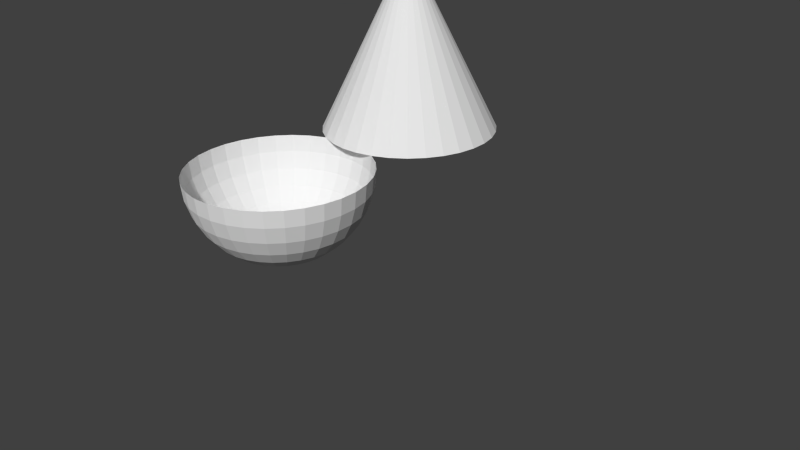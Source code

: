 # Source: DropDraft.blend  (saved by Blender 2.74.0; exported with 4.5.12 LTS)
import bpy
from mathutils import Matrix  # noqa: F401  (used for matrix-valued properties, if any)

bpy.ops.wm.read_factory_settings(use_empty=True)
scene = bpy.context.scene
scene.name = 'Scene'

# ---- collections
col_collection_1 = bpy.data.collections.new('Collection 1'); scene.collection.children.link(col_collection_1)

# ---- world
world_world = bpy.data.worlds.new('World'); scene.world = world_world
world_world.color = (0.05088, 0.05088, 0.05088)
world_world.use_sun_shadow = False
world_world.sun_shadow_jitter_overblur = 0.0
world_world.cycles.sampling_method = 'MANUAL'
world_world.cycles.sample_map_resolution = 256

# ---- cameras
cam_camera = bpy.data.cameras.new('Camera')
cam_camera.clip_end = 100.0
cam_camera.lens = 35.0
cam_camera.sensor_width = 32.0
cam_camera.sensor_height = 18.0
cam_camera.ortho_scale = 7.314
cam_camera.dof.focus_distance = 0.0
cam_camera.dof.aperture_fstop = 128.0

# ---- meshes
me_sphere_003 = bpy.data.meshes.new('Sphere.003')
me_sphere_003.from_pydata([(0.4123, -1.849, -4.068), (0.4692, -1.849, -4.256), (0.5616, -1.849, -4.429), (0.686, -1.849, -4.58), (0.8375, -1.849, -4.705), (1.01, -1.849, -4.797), (1.198, -1.849, -4.854), (0.4311, -1.658, -4.068), (0.487, -1.669, -4.256), (0.5776, -1.687, -4.429), (0.6996, -1.711, -4.58), (0.8482, -1.741, -4.705), (1.018, -1.775, -4.797), (1.202, -1.811, -4.854), (0.487, -1.474, -4.068), (0.5395, -1.496, -4.256), (0.6249, -1.531, -4.429), (0.7398, -1.579, -4.58), (0.8798, -1.637, -4.705), (1.04, -1.703, -4.797), (1.213, -1.775, -4.854), (0.5776, -1.305, -4.068), (0.6249, -1.336, -4.256), (0.7017, -1.387, -4.429), (0.8051, -1.457, -4.58), (0.9311, -1.541, -4.705), (1.075, -1.637, -4.797), (1.231, -1.741, -4.854), (0.6996, -1.156, -4.068), (0.7398, -1.196, -4.256), (0.8051, -1.261, -4.429), (0.8931, -1.349, -4.58), (1.0, -1.457, -4.705), (1.122, -1.579, -4.797), (1.255, -1.711, -4.854), (0.8482, -1.034, -4.068), (0.8798, -1.081, -4.256), (0.9311, -1.158, -4.429), (1.0, -1.261, -4.58), (1.084, -1.387, -4.705), (1.18, -1.531, -4.797), (1.285, -1.687, -4.854), (1.018, -0.9433, -4.068), (1.04, -0.9959, -4.256), (1.075, -1.081, -4.429), (1.122, -1.196, -4.58), (1.18, -1.336, -4.705), (1.247, -1.496, -4.797), (1.318, -1.669, -4.854), (1.202, -0.8875, -4.068), (1.213, -0.9433, -4.256), (1.231, -1.034, -4.429), (1.255, -1.156, -4.58), (1.285, -1.305, -4.705), (1.318, -1.474, -4.797), (1.355, -1.658, -4.854), (1.393, -0.8686, -4.068), (1.393, -0.9255, -4.256), (1.393, -1.018, -4.429), (1.393, -1.142, -4.58), (1.393, -1.294, -4.705), (1.393, -1.467, -4.797), (1.393, -1.654, -4.854), (1.584, -0.8875, -4.068), (1.573, -0.9433, -4.256), (1.555, -1.034, -4.429), (1.531, -1.156, -4.58), (1.501, -1.305, -4.705), (1.468, -1.474, -4.797), (1.431, -1.658, -4.854), (1.768, -0.9433, -4.068), (1.747, -0.9959, -4.256), (1.711, -1.081, -4.429), (1.664, -1.196, -4.58), (1.606, -1.336, -4.705), (1.54, -1.496, -4.797), (1.468, -1.669, -4.854), (1.938, -1.034, -4.068), (1.906, -1.081, -4.256), (1.855, -1.158, -4.429), (1.786, -1.261, -4.58), (1.702, -1.387, -4.705), (1.606, -1.531, -4.797), (1.501, -1.687, -4.854), (2.087, -1.156, -4.068), (2.046, -1.196, -4.256), (1.981, -1.261, -4.429), (1.893, -1.349, -4.58), (1.786, -1.457, -4.705), (1.664, -1.579, -4.797), (1.531, -1.711, -4.854), (2.209, -1.305, -4.068), (2.161, -1.336, -4.256), (2.084, -1.387, -4.429), (1.981, -1.457, -4.58), (1.855, -1.541, -4.705), (1.711, -1.637, -4.797), (1.555, -1.741, -4.854), (2.299, -1.474, -4.068), (2.247, -1.496, -4.256), (2.161, -1.531, -4.429), (2.046, -1.579, -4.58), (1.906, -1.637, -4.705), (1.747, -1.703, -4.797), (1.573, -1.775, -4.854), (2.355, -1.658, -4.068), (2.299, -1.669, -4.256), (2.209, -1.687, -4.429), (2.087, -1.711, -4.58), (1.938, -1.741, -4.705), (1.768, -1.775, -4.797), (1.584, -1.811, -4.854), (2.374, -1.849, -4.068), (2.317, -1.849, -4.256), (2.225, -1.849, -4.429), (2.1, -1.849, -4.58), (1.949, -1.849, -4.705), (1.776, -1.849, -4.797), (1.588, -1.849, -4.854), (2.355, -2.041, -4.068), (2.299, -2.03, -4.256), (2.209, -2.012, -4.429), (2.087, -1.987, -4.58), (1.938, -1.958, -4.705), (1.768, -1.924, -4.797), (1.584, -1.887, -4.854), (2.299, -2.225, -4.068), (2.247, -2.203, -4.256), (2.161, -2.168, -4.429), (2.046, -2.12, -4.58), (1.906, -2.062, -4.705), (1.747, -1.996, -4.797), (1.573, -1.924, -4.854), (2.209, -2.394, -4.068), (2.161, -2.363, -4.256), (2.084, -2.311, -4.429), (1.981, -2.242, -4.58), (1.855, -2.158, -4.705), (1.711, -2.062, -4.797), (1.555, -1.958, -4.854), (2.087, -2.543, -4.068), (2.046, -2.503, -4.256), (1.981, -2.437, -4.429), (1.893, -2.349, -4.58), (1.786, -2.242, -4.705), (1.664, -2.12, -4.797), (1.531, -1.987, -4.854), (1.938, -2.665, -4.068), (1.906, -2.618, -4.256), (1.855, -2.541, -4.429), (1.786, -2.437, -4.58), (1.702, -2.311, -4.705), (1.606, -2.168, -4.797), (1.501, -2.012, -4.854), (1.393, -1.849, -4.873), (1.768, -2.756, -4.068), (1.747, -2.703, -4.256), (1.711, -2.618, -4.429), (1.664, -2.503, -4.58), (1.606, -2.363, -4.705), (1.54, -2.203, -4.797), (1.468, -2.03, -4.854), (1.584, -2.811, -4.068), (1.573, -2.756, -4.256), (1.555, -2.665, -4.429), (1.531, -2.543, -4.58), (1.501, -2.394, -4.705), (1.468, -2.225, -4.797), (1.431, -2.041, -4.854), (1.393, -2.83, -4.068), (1.393, -2.773, -4.256), (1.393, -2.681, -4.429), (1.393, -2.557, -4.58), (1.393, -2.405, -4.705), (1.393, -2.232, -4.797), (1.393, -2.044, -4.854), (1.202, -2.811, -4.068), (1.213, -2.756, -4.256), (1.231, -2.665, -4.429), (1.255, -2.543, -4.58), (1.285, -2.394, -4.705), (1.318, -2.225, -4.797), (1.355, -2.041, -4.854), (1.018, -2.756, -4.068), (1.04, -2.703, -4.256), (1.075, -2.618, -4.429), (1.122, -2.503, -4.58), (1.18, -2.363, -4.705), (1.247, -2.203, -4.797), (1.318, -2.03, -4.854), (0.8482, -2.665, -4.068), (0.8798, -2.618, -4.256), (0.9311, -2.541, -4.429), (1.0, -2.437, -4.58), (1.084, -2.311, -4.705), (1.18, -2.168, -4.797), (1.285, -2.012, -4.854), (0.6996, -2.543, -4.068), (0.7398, -2.503, -4.256), (0.8051, -2.437, -4.429), (0.8931, -2.349, -4.58), (1.0, -2.242, -4.705), (1.122, -2.12, -4.797), (1.255, -1.987, -4.854), (0.5776, -2.394, -4.068), (0.6249, -2.363, -4.256), (0.7017, -2.311, -4.429), (0.8051, -2.242, -4.58), (0.9311, -2.158, -4.705), (1.075, -2.062, -4.797), (1.231, -1.958, -4.854), (0.487, -2.225, -4.068), (0.5395, -2.203, -4.256), (0.6249, -2.168, -4.429), (0.7398, -2.12, -4.58), (0.8798, -2.062, -4.705), (1.04, -1.996, -4.797), (1.213, -1.924, -4.854), (0.4311, -2.041, -4.068), (0.487, -2.03, -4.256), (0.5776, -2.012, -4.429), (0.6996, -1.987, -4.58), (0.8482, -1.958, -4.705), (1.018, -1.924, -4.797), (1.202, -1.887, -4.854), (0.3938, -1.849, -3.881), (0.413, -1.654, -3.881), (0.4699, -1.467, -3.881), (0.5622, -1.294, -3.881), (0.6865, -1.143, -3.881), (0.8379, -1.019, -3.881), (1.011, -0.9262, -3.881), (1.198, -0.8693, -3.881), (1.393, -0.8501, -3.881), (1.588, -0.8693, -3.881), (1.775, -0.9262, -3.881), (1.948, -1.019, -3.881), (2.1, -1.143, -3.881), (2.224, -1.294, -3.881), (2.316, -1.467, -3.881), (2.373, -1.654, -3.881), (2.392, -1.849, -3.881), (2.373, -2.044, -3.881), (2.316, -2.232, -3.881), (2.224, -2.405, -3.881), (2.1, -2.556, -3.881), (1.948, -2.68, -3.881), (1.775, -2.773, -3.881), (1.588, -2.829, -3.881), (1.393, -2.849, -3.881), (1.198, -2.829, -3.881), (1.011, -2.773, -3.881), (0.8379, -2.68, -3.881), (0.6865, -2.556, -3.881), (0.5622, -2.405, -3.881), (0.4699, -2.232, -3.881), (0.413, -2.044, -3.881), (1.393, 1.0, -3.886), (1.588, 0.9808, -3.886), (1.776, 0.9239, -3.886), (1.948, 0.8315, -3.886), (2.1, 0.7071, -3.886), (2.224, 0.5556, -3.886), (2.317, 0.3827, -3.886), (2.374, 0.1951, -3.886), (2.393, 5.315e-08, -3.886), (1.393, -2.235e-08, -1.886), (2.374, -0.1951, -3.886), (2.317, -0.3827, -3.886), (2.224, -0.5556, -3.886), (2.1, -0.7071, -3.886), (1.948, -0.8315, -3.886), (1.776, -0.9239, -3.886), (1.588, -0.9808, -3.886), (1.393, -1.0, -3.886), (1.198, -0.9808, -3.886), (1.01, -0.9239, -3.886), (0.8373, -0.8315, -3.886), (0.6858, -0.7071, -3.886), (0.5614, -0.5556, -3.886), (0.469, -0.3827, -3.886), (0.4121, -0.1951, -3.886), (0.3929, 9.432e-07, -3.886), (0.4121, 0.1951, -3.886), (0.469, 0.3827, -3.886), (0.5614, 0.5556, -3.886), (0.6858, 0.7071, -3.886), (0.8373, 0.8315, -3.886), (1.01, 0.9239, -3.886), (1.198, 0.9808, -3.886), (-0.6585, -2.944, -2.861), (-0.8536, -2.963, -2.861), (-1.041, -3.02, -2.861), (-1.214, -3.112, -2.861), (-1.366, -3.236, -2.861), (-1.49, -3.388, -2.861), (-1.582, -3.561, -2.861), (-1.639, -3.748, -2.861), (-1.659, -3.944, -2.861), (-1.639, -4.139, -2.861), (-1.582, -4.326, -2.861), (-1.49, -4.499, -2.861), (-1.366, -4.651, -2.861), (-1.214, -4.775, -2.861), (-1.041, -4.867, -2.861), (-0.8536, -4.924, -2.861), (-0.6585, -4.944, -2.861), (-0.4634, -4.924, -2.861), (-0.2759, -4.867, -2.861), (-0.103, -4.775, -2.861), (0.04857, -4.651, -2.861), (0.1729, -4.499, -2.861), (0.2653, -4.326, -2.861), (0.3223, -4.139, -2.861), (0.3415, -3.944, -2.861), (0.3223, -3.748, -2.861), (0.2653, -3.561, -2.861), (0.1729, -3.388, -2.861), (0.04857, -3.236, -2.861), (-0.103, -3.112, -2.861), (-0.2759, -3.02, -2.861), (-0.4634, -2.963, -2.861), (-0.6585, -2.944, -2.861), (-0.8536, -2.963, -2.861), (-1.041, -3.02, -2.861), (-1.214, -3.112, -2.861), (-1.366, -3.236, -2.861), (-1.49, -3.388, -2.861), (-1.582, -3.561, -2.861), (-1.639, -3.748, -2.861), (-1.659, -3.944, -2.861), (-1.639, -4.139, -2.861), (-1.582, -4.326, -2.861), (-1.49, -4.499, -2.861), (-1.366, -4.651, -2.861), (-1.214, -4.775, -2.861), (-1.041, -4.867, -2.861), (-0.8536, -4.924, -2.861), (-0.6585, -4.944, -2.861), (-0.4634, -4.924, -2.861), (-0.2759, -4.867, -2.861), (-0.103, -4.775, -2.861), (0.04857, -4.651, -2.861), (0.1729, -4.499, -2.861), (0.2653, -4.326, -2.861), (0.3223, -4.139, -2.861), (0.3415, -3.944, -2.861), (0.3223, -3.748, -2.861), (0.2653, -3.561, -2.861), (0.1729, -3.388, -2.861), (0.04857, -3.236, -2.861), (-0.103, -3.112, -2.861), (-0.2759, -3.02, -2.861), (-0.4634, -2.963, -2.861)], [(291, 290), (292, 291), (293, 292), (294, 293), (295, 294), (296, 295), (297, 296), (298, 297), (299, 298), (300, 299), (301, 300), (302, 301), (303, 302), (304, 303), (305, 304), (306, 305), (307, 306), (308, 307), (309, 308), (310, 309), (311, 310), (312, 311), (313, 312), (314, 313), (315, 314), (316, 315), (317, 316), (318, 317), (319, 318), (320, 319), (321, 320), (290, 321), (323, 322), (324, 323), (325, 324), (326, 325), (327, 326), (328, 327), (329, 328), (330, 329), (331, 330), (332, 331), (333, 332), (334, 333), (335, 334), (336, 335), (337, 336), (338, 337), (339, 338), (340, 339), (341, 340), (342, 341), (343, 342), (344, 343), (345, 344), (346, 345), (347, 346), (348, 347), (349, 348), (350, 349), (351, 350), (352, 351), (353, 352), (322, 353)], [(6, 5, 12, 13), (2, 1, 8, 9), (3, 2, 9, 10), (4, 3, 10, 11), (5, 4, 11, 12), (1, 0, 7, 8), (9, 8, 15, 16), (13, 12, 19, 20), (10, 9, 16, 17), (11, 10, 17, 18), (12, 11, 18, 19), (8, 7, 14, 15), (19, 18, 25, 26), (15, 14, 21, 22), (20, 19, 26, 27), (16, 15, 22, 23), (17, 16, 23, 24), (18, 17, 24, 25), (25, 24, 31, 32), (22, 21, 28, 29), (26, 25, 32, 33), (27, 26, 33, 34), (23, 22, 29, 30), (24, 23, 30, 31), (31, 30, 37, 38), (32, 31, 38, 39), (33, 32, 39, 40), (29, 28, 35, 36), (34, 33, 40, 41), (30, 29, 36, 37), (41, 40, 47, 48), (37, 36, 43, 44), (38, 37, 44, 45), (39, 38, 45, 46), (40, 39, 46, 47), (36, 35, 42, 43), (47, 46, 53, 54), (43, 42, 49, 50), (44, 43, 50, 51), (48, 47, 54, 55), (45, 44, 51, 52), (46, 45, 52, 53), (53, 52, 59, 60), (54, 53, 60, 61), (50, 49, 56, 57), (55, 54, 61, 62), (51, 50, 57, 58), (52, 51, 58, 59), (59, 58, 65, 66), (60, 59, 66, 67), (57, 56, 63, 64), (61, 60, 67, 68), (62, 61, 68, 69), (58, 57, 64, 65), (69, 68, 75, 76), (65, 64, 71, 72), (66, 65, 72, 73), (67, 66, 73, 74), (68, 67, 74, 75), (64, 63, 70, 71), (75, 74, 81, 82), (71, 70, 77, 78), (76, 75, 82, 83), (72, 71, 78, 79), (73, 72, 79, 80), (74, 73, 80, 81), (81, 80, 87, 88), (82, 81, 88, 89), (78, 77, 84, 85), (79, 78, 85, 86), (83, 82, 89, 90), (80, 79, 86, 87), (87, 86, 93, 94), (88, 87, 94, 95), (89, 88, 95, 96), (85, 84, 91, 92), (90, 89, 96, 97), (86, 85, 92, 93), (97, 96, 103, 104), (93, 92, 99, 100), (94, 93, 100, 101), (95, 94, 101, 102), (92, 91, 98, 99), (96, 95, 102, 103), (103, 102, 109, 110), (99, 98, 105, 106), (104, 103, 110, 111), (100, 99, 106, 107), (101, 100, 107, 108), (102, 101, 108, 109), (109, 108, 115, 116), (110, 109, 116, 117), (106, 105, 112, 113), (111, 110, 117, 118), (107, 106, 113, 114), (108, 107, 114, 115), (115, 114, 121, 122), (116, 115, 122, 123), (117, 116, 123, 124), (113, 112, 119, 120), (114, 113, 120, 121), (118, 117, 124, 125), (125, 124, 131, 132), (121, 120, 127, 128), (122, 121, 128, 129), (123, 122, 129, 130), (124, 123, 130, 131), (120, 119, 126, 127), (127, 126, 133, 134), (131, 130, 137, 138), (132, 131, 138, 139), (128, 127, 134, 135), (129, 128, 135, 136), (130, 129, 136, 137), (137, 136, 143, 144), (138, 137, 144, 145), (134, 133, 140, 141), (139, 138, 145, 146), (135, 134, 141, 142), (136, 135, 142, 143), (143, 142, 149, 150), (144, 143, 150, 151), (145, 144, 151, 152), (141, 140, 147, 148), (146, 145, 152, 153), (142, 141, 148, 149), (149, 148, 156, 157), (153, 152, 160, 161), (150, 149, 157, 158), (151, 150, 158, 159), (152, 151, 159, 160), (148, 147, 155, 156), (160, 159, 166, 167), (156, 155, 162, 163), (161, 160, 167, 168), (157, 156, 163, 164), (158, 157, 164, 165), (159, 158, 165, 166), (166, 165, 172, 173), (163, 162, 169, 170), (167, 166, 173, 174), (168, 167, 174, 175), (164, 163, 170, 171), (165, 164, 171, 172), (172, 171, 178, 179), (173, 172, 179, 180), (174, 173, 180, 181), (170, 169, 176, 177), (175, 174, 181, 182), (171, 170, 177, 178), (182, 181, 188, 189), (178, 177, 184, 185), (179, 178, 185, 186), (180, 179, 186, 187), (181, 180, 187, 188), (177, 176, 183, 184), (188, 187, 194, 195), (184, 183, 190, 191), (185, 184, 191, 192), (189, 188, 195, 196), (186, 185, 192, 193), (187, 186, 193, 194), (194, 193, 200, 201), (195, 194, 201, 202), (191, 190, 197, 198), (196, 195, 202, 203), (192, 191, 198, 199), (193, 192, 199, 200), (200, 199, 206, 207), (201, 200, 207, 208), (198, 197, 204, 205), (202, 201, 208, 209), (203, 202, 209, 210), (199, 198, 205, 206), (210, 209, 216, 217), (206, 205, 212, 213), (207, 206, 213, 214), (208, 207, 214, 215), (209, 208, 215, 216), (205, 204, 211, 212), (216, 215, 222, 223), (212, 211, 218, 219), (217, 216, 223, 224), (213, 212, 219, 220), (214, 213, 220, 221), (215, 214, 221, 222), (154, 6, 13), (154, 13, 20), (154, 20, 27), (154, 27, 34), (154, 34, 41), (154, 41, 48), (154, 48, 55), (154, 55, 62), (154, 62, 69), (154, 69, 76), (154, 76, 83), (154, 83, 90), (154, 90, 97), (154, 97, 104), (154, 104, 111), (154, 111, 118), (154, 118, 125), (154, 125, 132), (154, 132, 139), (154, 139, 146), (154, 146, 153), (154, 153, 161), (154, 161, 168), (154, 168, 175), (154, 175, 182), (154, 182, 189), (154, 189, 196), (154, 196, 203), (154, 203, 210), (154, 210, 217), (154, 217, 224), (222, 221, 3, 4), (223, 222, 4, 5), (219, 218, 0, 1), (220, 219, 1, 2), (224, 223, 5, 6), (154, 224, 6), (221, 220, 2, 3), (211, 255, 256, 218), (204, 254, 255, 211), (197, 253, 254, 204), (190, 252, 253, 197), (183, 251, 252, 190), (176, 250, 251, 183), (169, 249, 250, 176), (162, 248, 249, 169), (155, 247, 248, 162), (147, 246, 247, 155), (140, 245, 246, 147), (133, 244, 245, 140), (126, 243, 244, 133), (119, 242, 243, 126), (112, 241, 242, 119), (105, 240, 241, 112), (98, 239, 240, 105), (91, 238, 239, 98), (84, 237, 238, 91), (77, 236, 237, 84), (70, 235, 236, 77), (63, 234, 235, 70), (56, 233, 234, 63), (49, 232, 233, 56), (42, 231, 232, 49), (35, 230, 231, 42), (28, 229, 230, 35), (21, 228, 229, 28), (14, 227, 228, 21), (7, 226, 227, 14), (0, 225, 226, 7), (218, 256, 225, 0), (288, 266, 289), (257, 266, 258), (287, 266, 288), (286, 266, 287), (285, 266, 286), (284, 266, 285), (283, 266, 284), (282, 266, 283), (281, 266, 282), (280, 266, 281), (279, 266, 280), (278, 266, 279), (277, 266, 278), (276, 266, 277), (275, 266, 276), (274, 266, 275), (273, 266, 274), (272, 266, 273), (271, 266, 272), (270, 266, 271), (269, 266, 270), (268, 266, 269), (267, 266, 268), (265, 266, 267), (264, 266, 265), (263, 266, 264), (262, 266, 263), (261, 266, 262), (260, 266, 261), (259, 266, 260), (289, 266, 257), (258, 266, 259), (257, 258, 259, 260, 261, 262, 263, 264, 265, 267, 268, 269, 270, 271, 272, 273, 274, 275, 276, 277, 278, 279, 280, 281, 282, 283, 284, 285, 286, 287, 288, 289)])
me_sphere_003.use_remesh_preserve_volume = False
me_sphere_003.use_remesh_preserve_attributes = False
me_sphere_003.use_mirror_vertex_groups = False
me_sphere_003.update()

# ---- objects
ob_sphere = bpy.data.objects.new('Sphere', me_sphere_003)
ob_camera = bpy.data.objects.new('Camera', cam_camera)

# ---- transforms, parenting, visibility, modifiers, constraints
ob_sphere.location = (-0.7965, 0.07861, 5.762)
ob_sphere.lineart.crease_threshold = 0.0
ob_camera.location = (7.481, -6.508, 5.344)
ob_camera.rotation_euler = (1.109, 0.01082, 0.8149)
ob_camera.lock_rotations_4d = False
ob_camera.empty_display_type = 'ARROWS'
ob_camera.color = (0.0, 0.0, 0.0, 0.0)
ob_camera.display_type = 'WIRE'
ob_camera.lineart.crease_threshold = 0.0

# ---- collection membership
col_collection_1.objects.link(ob_sphere)
col_collection_1.objects.link(ob_camera)

# ---- scene / render settings (as saved in the file)
scene.camera = ob_camera
scene.frame_start = 1; scene.frame_end = 250; scene.frame_set(1)
scene.render.engine = 'BLENDER_EEVEE_NEXT'
scene.render.resolution_percentage = 50
scene.render.dither_intensity = 0.0
scene.cycles.use_denoising = False
scene.cycles.samples = 10
scene.cycles.sampling_pattern = 'TABULATED_SOBOL'
scene.cycles.light_sampling_threshold = 0.0
scene.cycles.use_adaptive_sampling = False
scene.cycles.use_light_tree = False
scene.cycles.blur_glossy = 0.0
scene.cycles.pixel_filter_type = 'GAUSSIAN'
scene.cycles.sample_clamp_indirect = 0.0
scene.view_settings.view_transform = 'Standard'
bpy.context.view_layer.update()

# ---- added for rendering (the .blend has no usable light): sun
light_auto_sun = bpy.data.lights.new('AutoSun', 'SUN')
light_auto_sun.energy = 3.0
light_auto_sun.angle = 0.0523599
ob_auto_sun = bpy.data.objects.new('AutoSun', light_auto_sun)
scene.collection.objects.link(ob_auto_sun)
ob_auto_sun.rotation_euler = (0.872665, 0.174533, 0.523599)
bpy.context.view_layer.update()
